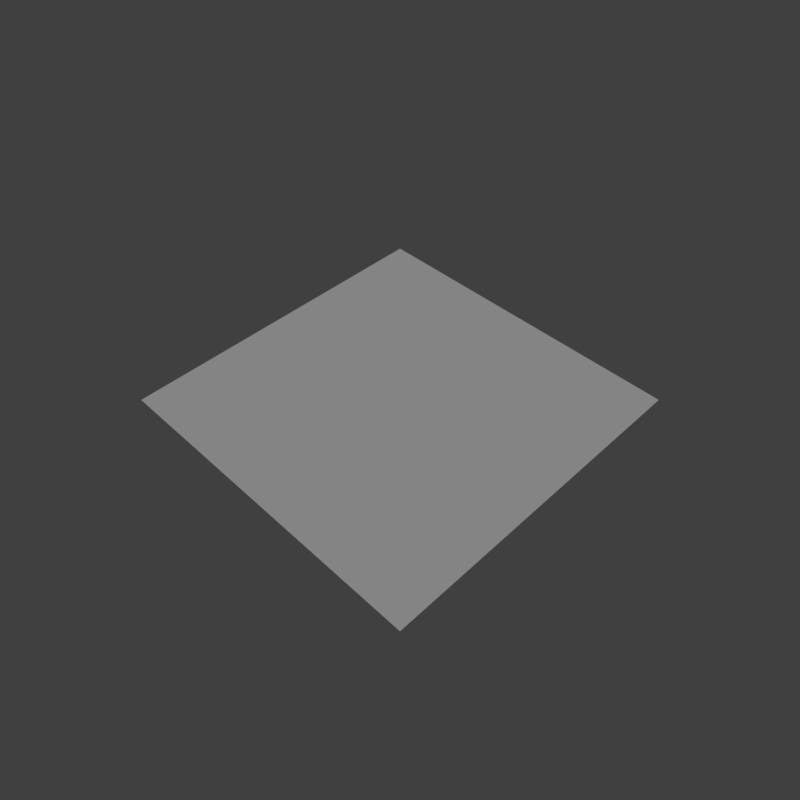 # Source: grass_center.blend  (saved by Blender 2.79.0; exported with 4.5.12 LTS)
import bpy
from mathutils import Matrix  # noqa: F401  (used for matrix-valued properties, if any)

bpy.ops.wm.read_factory_settings(use_empty=True)
scene = bpy.context.scene
scene.name = 'Scene'

# ---- collections
col_collection_1 = bpy.data.collections.new('Collection 1'); scene.collection.children.link(col_collection_1)

# ---- materials (node trees are filled in below, after node groups)
mat_grass = bpy.data.materials.new('grass')
mat_grass.alpha_threshold = 0.0
mat_grass.use_transparent_shadow = False
mat_grass.roughness = 0.5

# ---- material node trees

# ---- world
world_world = bpy.data.worlds.new('World'); scene.world = world_world
world_world.color = (0.05088, 0.05088, 0.05088)
world_world.use_sun_shadow = False
world_world.sun_shadow_jitter_overblur = 0.0
world_world.cycles.sampling_method = 'MANUAL'

# ---- cameras
cam_camera = bpy.data.cameras.new('Camera')
cam_camera.clip_end = 100.0
cam_camera.lens = 35.0
cam_camera.sensor_width = 32.0
cam_camera.sensor_height = 18.0
cam_camera.display_size = 2.0
cam_camera.dof.focus_distance = 0.0
cam_camera.dof.aperture_fstop = 128.0
cam_camera.dof.aperture_blades = 6

# ---- lights
light_hemi = bpy.data.lights.new('Hemi', 'SUN')
light_hemi.transmission_factor = 0.0
light_hemi.angle = 0.1993
light_hemi.energy = 1.0
light_hemi.shadow_buffer_clip_start = 0.5
light_hemi.shadow_soft_size = 0.1
light_hemi.shadow_cascade_max_distance = 1000.0

# ---- meshes
me_grasscenter = bpy.data.meshes.new('GrassCenter')
me_grasscenter.from_pydata([(1.0, -1.0, 0.0), (-1.0, -1.0, 0.0), (-1.0, 1.0, 0.0), (1.0, 1.0, 0.0)], [], [(2, 1, 0, 3)])
_uv = me_grasscenter.uv_layers.new(name='UVMap')
_uv.uv.foreach_set('vector', [0.0, 0.9969, 0.0, 0.5, 0.5, 0.5, 0.5, 0.9969])
me_grasscenter.materials.append(mat_grass)
me_grasscenter.use_remesh_preserve_volume = False
me_grasscenter.use_remesh_preserve_attributes = False
me_grasscenter.use_mirror_vertex_groups = False
me_grasscenter.use_paint_bone_selection = False
me_grasscenter.use_paint_mask = True
me_grasscenter.update()

# ---- objects
ob_camera = bpy.data.objects.new('Camera', cam_camera)
ob_hemi = bpy.data.objects.new('Hemi', light_hemi)
ob_grasscenter__col = bpy.data.objects.new('GrassCenter -col', me_grasscenter)

# ---- transforms, parenting, visibility, modifiers, constraints
ob_camera.location = (2.391, -2.391, 3.381)
ob_camera.rotation_euler = (0.7854, -1.635e-06, 0.7854)
ob_camera.hide_viewport = True
ob_camera.lineart.crease_threshold = 0.0
ob_hemi.location = (0.0, 0.0, 0.0)
ob_hemi.rotation_euler = (-0.588, 0.4478, -0.281)
ob_hemi.hide_viewport = True
ob_hemi.lineart.crease_threshold = 0.0
ob_grasscenter__col.location = (0.0, 0.0, 0.0)
ob_grasscenter__col.lineart.crease_threshold = 0.0

# ---- collection membership
col_collection_1.objects.link(ob_camera)
col_collection_1.objects.link(ob_hemi)
col_collection_1.objects.link(ob_grasscenter__col)

# ---- scene / render settings (as saved in the file)
scene.camera = ob_camera
scene.frame_start = 1; scene.frame_end = 250; scene.frame_set(1)
scene.render.engine = 'BLENDER_EEVEE_NEXT'
scene.render.resolution_x = 256
scene.render.resolution_y = 256
scene.render.resolution_percentage = 50
scene.render.dither_intensity = 0.0
scene.render.film_transparent = True
scene.cycles.use_denoising = False
scene.cycles.samples = 128
scene.cycles.sampling_pattern = 'TABULATED_SOBOL'
scene.cycles.use_adaptive_sampling = False
scene.cycles.use_light_tree = False
scene.cycles.blur_glossy = 0.0
scene.cycles.sample_clamp_indirect = 0.0
scene.view_settings.view_transform = 'Standard'
bpy.context.view_layer.update()
